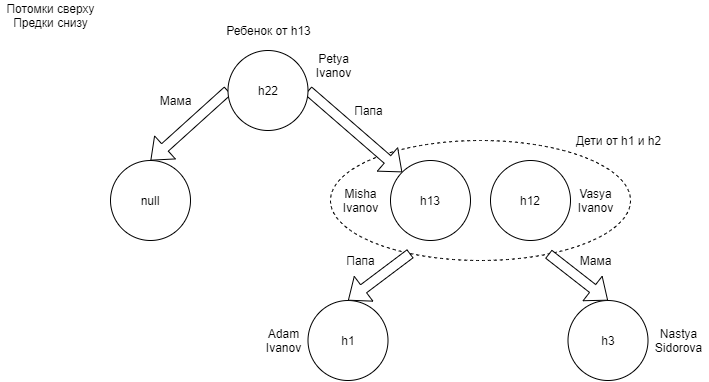

The diagram above was exported from draw.io. Its source (the exported page's mxGraphModel, read from the mxfile embedded in the PNG):
<mxGraphModel dx="647" dy="534" grid="1" gridSize="10" guides="1" tooltips="1" connect="1" arrows="1" fold="1" page="1" pageScale="1" pageWidth="827" pageHeight="1169" math="0" shadow="0">
  <root>
    <mxCell id="0" />
    <mxCell id="1" parent="0" />
    <mxCell id="15" value="" style="ellipse;whiteSpace=wrap;html=1;fillColor=none;dashed=1;" vertex="1" parent="1">
      <mxGeometry x="350" y="160" width="300" height="120" as="geometry" />
    </mxCell>
    <mxCell id="6" style="edgeStyle=none;shape=flexArrow;html=1;exitX=0;exitY=0.5;exitDx=0;exitDy=0;entryX=0.5;entryY=0;entryDx=0;entryDy=0;fillColor=default;" edge="1" parent="1" source="2" target="3">
      <mxGeometry relative="1" as="geometry" />
    </mxCell>
    <mxCell id="24" style="edgeStyle=none;shape=flexArrow;html=1;exitX=1;exitY=0.5;exitDx=0;exitDy=0;entryX=0;entryY=0;entryDx=0;entryDy=0;fillColor=default;" edge="1" parent="1" source="2" target="4">
      <mxGeometry relative="1" as="geometry" />
    </mxCell>
    <mxCell id="2" value="h22" style="ellipse;whiteSpace=wrap;html=1;" parent="1" vertex="1">
      <mxGeometry x="247.5" y="70" width="80" height="80" as="geometry" />
    </mxCell>
    <mxCell id="3" value="null" style="ellipse;whiteSpace=wrap;html=1;" parent="1" vertex="1">
      <mxGeometry x="130" y="180" width="80" height="80" as="geometry" />
    </mxCell>
    <mxCell id="4" value="h13" style="ellipse;whiteSpace=wrap;html=1;" parent="1" vertex="1">
      <mxGeometry x="410" y="180" width="80" height="80" as="geometry" />
    </mxCell>
    <mxCell id="7" value="h1" style="ellipse;whiteSpace=wrap;html=1;" vertex="1" parent="1">
      <mxGeometry x="327.5" y="320" width="80" height="80" as="geometry" />
    </mxCell>
    <mxCell id="8" value="h3" style="ellipse;whiteSpace=wrap;html=1;" vertex="1" parent="1">
      <mxGeometry x="587.5" y="320" width="80" height="80" as="geometry" />
    </mxCell>
    <mxCell id="11" value="Потомки сверху&lt;br&gt;Предки снизу" style="text;html=1;align=center;verticalAlign=middle;resizable=0;points=[];autosize=1;strokeColor=none;fillColor=none;" vertex="1" parent="1">
      <mxGeometry x="20" y="20" width="100" height="30" as="geometry" />
    </mxCell>
    <mxCell id="12" value="Adam&lt;br&gt;Ivanov" style="text;html=1;align=center;verticalAlign=middle;resizable=0;points=[];autosize=1;strokeColor=none;fillColor=none;" vertex="1" parent="1">
      <mxGeometry x="277.5" y="345" width="50" height="30" as="geometry" />
    </mxCell>
    <mxCell id="13" value="Nastya&lt;br&gt;Sidorova" style="text;html=1;align=center;verticalAlign=middle;resizable=0;points=[];autosize=1;strokeColor=none;fillColor=none;" vertex="1" parent="1">
      <mxGeometry x="667.5" y="345" width="60" height="30" as="geometry" />
    </mxCell>
    <mxCell id="14" value="h12" style="ellipse;whiteSpace=wrap;html=1;" vertex="1" parent="1">
      <mxGeometry x="510" y="180" width="80" height="80" as="geometry" />
    </mxCell>
    <mxCell id="20" style="edgeStyle=none;shape=flexArrow;html=1;entryX=0.5;entryY=0;entryDx=0;entryDy=0;fillColor=default;" edge="1" parent="1" source="15" target="7">
      <mxGeometry relative="1" as="geometry" />
    </mxCell>
    <mxCell id="21" style="edgeStyle=none;shape=flexArrow;html=1;entryX=0.5;entryY=0;entryDx=0;entryDy=0;strokeColor=default;fillColor=default;" edge="1" parent="1" source="15" target="8">
      <mxGeometry relative="1" as="geometry" />
    </mxCell>
    <mxCell id="19" value="Дети от h1 и h2" style="text;html=1;align=center;verticalAlign=middle;resizable=0;points=[];autosize=1;strokeColor=none;fillColor=none;" vertex="1" parent="1">
      <mxGeometry x="587.5" y="150" width="100" height="20" as="geometry" />
    </mxCell>
    <mxCell id="25" value="Ребенок от h13" style="text;html=1;align=center;verticalAlign=middle;resizable=0;points=[];autosize=1;strokeColor=none;fillColor=none;" vertex="1" parent="1">
      <mxGeometry x="237.5" y="40" width="100" height="20" as="geometry" />
    </mxCell>
    <mxCell id="26" value="Папа" style="text;html=1;align=center;verticalAlign=middle;resizable=0;points=[];autosize=1;strokeColor=none;fillColor=none;" vertex="1" parent="1">
      <mxGeometry x="367.5" y="120" width="40" height="20" as="geometry" />
    </mxCell>
    <mxCell id="27" value="Мама" style="text;html=1;align=center;verticalAlign=middle;resizable=0;points=[];autosize=1;strokeColor=none;fillColor=none;" vertex="1" parent="1">
      <mxGeometry x="170" y="110" width="50" height="20" as="geometry" />
    </mxCell>
    <mxCell id="28" value="Папа" style="text;html=1;align=center;verticalAlign=middle;resizable=0;points=[];autosize=1;strokeColor=none;fillColor=none;" vertex="1" parent="1">
      <mxGeometry x="360" y="270" width="40" height="20" as="geometry" />
    </mxCell>
    <mxCell id="29" value="Мама" style="text;html=1;align=center;verticalAlign=middle;resizable=0;points=[];autosize=1;strokeColor=none;fillColor=none;" vertex="1" parent="1">
      <mxGeometry x="590" y="270" width="50" height="20" as="geometry" />
    </mxCell>
    <mxCell id="30" value="Misha&lt;br&gt;Ivanov" style="text;html=1;align=center;verticalAlign=middle;resizable=0;points=[];autosize=1;strokeColor=none;fillColor=none;" vertex="1" parent="1">
      <mxGeometry x="355" y="205" width="50" height="30" as="geometry" />
    </mxCell>
    <mxCell id="31" value="Vasya&lt;br&gt;Ivanov" style="text;html=1;align=center;verticalAlign=middle;resizable=0;points=[];autosize=1;strokeColor=none;fillColor=none;" vertex="1" parent="1">
      <mxGeometry x="590" y="205" width="50" height="30" as="geometry" />
    </mxCell>
    <mxCell id="32" value="Petya&lt;br&gt;Ivanov" style="text;html=1;align=center;verticalAlign=middle;resizable=0;points=[];autosize=1;strokeColor=none;fillColor=none;" vertex="1" parent="1">
      <mxGeometry x="327.5" y="70" width="50" height="30" as="geometry" />
    </mxCell>
  </root>
</mxGraphModel>